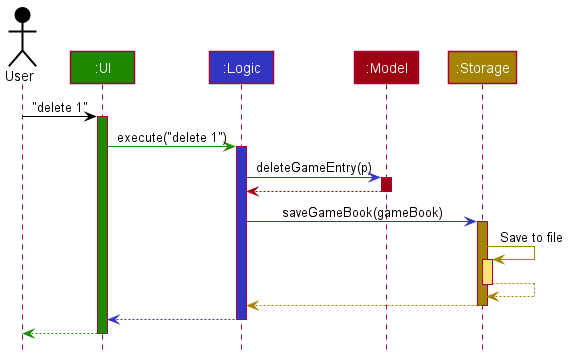

The diagram above was rendered by PlantUML. Its source (embedded in the PNG):
@startuml
!include style.puml

Actor User as user USER_COLOR
Participant ":UI" as ui UI_COLOR
Participant ":Logic" as logic LOGIC_COLOR
Participant ":Model" as model MODEL_COLOR
Participant ":Storage" as storage STORAGE_COLOR

user -[USER_COLOR]> ui : "delete 1"
activate ui UI_COLOR

ui -[UI_COLOR]> logic : execute("delete 1")
activate logic LOGIC_COLOR

logic -[LOGIC_COLOR]> model : deleteGameEntry(p)
activate model MODEL_COLOR

model -[MODEL_COLOR]-> logic
deactivate model

logic -[LOGIC_COLOR]> storage : saveGameBook(gameBook)
activate storage STORAGE_COLOR

storage -[STORAGE_COLOR]> storage : Save to file
activate storage STORAGE_COLOR_T1
storage --[STORAGE_COLOR]> storage
deactivate storage

storage --[STORAGE_COLOR]> logic
deactivate storage

logic --[LOGIC_COLOR]> ui
deactivate logic

ui--[UI_COLOR]> user
deactivate ui
@enduml